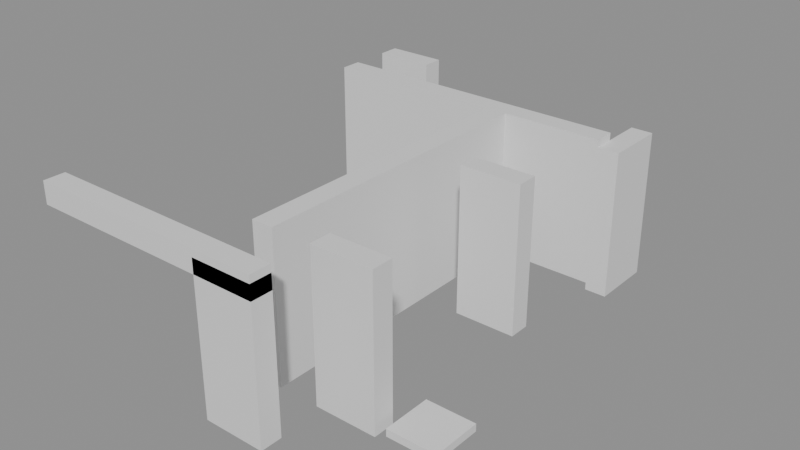 # Source: building_lego.blend  (saved by Blender 5.0.119; exported with 4.5.12 LTS)
import bpy
from mathutils import Matrix  # noqa: F401  (used for matrix-valued properties, if any)

bpy.ops.wm.read_factory_settings(use_empty=True)
scene = bpy.context.scene
scene.name = 'Scene'

# ---- collections
col_01_paredes_externas = bpy.data.collections.new('01_Paredes_Externas'); scene.collection.children.link(col_01_paredes_externas)
col_02_paredes_internas = bpy.data.collections.new('02_Paredes_Internas'); scene.collection.children.link(col_02_paredes_internas)
col_04_moveis_decoracoes = bpy.data.collections.new('04_Moveis_Decoracoes'); scene.collection.children.link(col_04_moveis_decoracoes)

# ---- materials (node trees are filled in below, after node groups)
mat_mat_parede_externa = bpy.data.materials.new('Mat_Parede_Externa')
mat_mat_parede_interna = bpy.data.materials.new('Mat_Parede_Interna')
mat_mat_moveis = bpy.data.materials.new('Mat_Moveis')

# ---- material node trees
mat_mat_parede_externa.use_nodes = True; mat_mat_parede_externa.node_tree.nodes.clear()
_N = mat_mat_parede_externa.node_tree.nodes; _L = mat_mat_parede_externa.node_tree.links
n0 = _N.new('ShaderNodeBsdfPrincipled'); n0.name = 'BSDF - Pré-fundamentado'; n0.location = (-200, 100)
n1 = _N.new('ShaderNodeOutputMaterial'); n1.name = 'Saída de material'; n1.location = (200, 100)
_L.new(n0.outputs[0], n1.inputs[0])
n1.is_active_output = True
mat_mat_parede_interna.use_nodes = True; mat_mat_parede_interna.node_tree.nodes.clear()
_N = mat_mat_parede_interna.node_tree.nodes; _L = mat_mat_parede_interna.node_tree.links
n0 = _N.new('ShaderNodeBsdfPrincipled'); n0.name = 'BSDF - Pré-fundamentado'; n0.location = (-200, 100)
n1 = _N.new('ShaderNodeOutputMaterial'); n1.name = 'Saída de material'; n1.location = (200, 100)
_L.new(n0.outputs[0], n1.inputs[0])
n1.is_active_output = True
mat_mat_moveis.use_nodes = True; mat_mat_moveis.node_tree.nodes.clear()
_N = mat_mat_moveis.node_tree.nodes; _L = mat_mat_moveis.node_tree.links
n0 = _N.new('ShaderNodeBsdfPrincipled'); n0.name = 'BSDF - Pré-fundamentado'; n0.location = (-200, 100)
n1 = _N.new('ShaderNodeOutputMaterial'); n1.name = 'Saída de material'; n1.location = (200, 100)
_L.new(n0.outputs[0], n1.inputs[0])
n1.is_active_output = True

# ---- meshes
me_bloco_stone_wall_4136_525_z17 = bpy.data.meshes.new('Bloco_stone_wall_4136_525_z17')
me_bloco_stone_wall_4136_525_z17.from_pydata([(-0.5, -0.175, -0.18), (0.5, -0.175, -0.18), (0.5, 0.175, -0.18), (-0.5, 0.175, -0.18), (-0.5, -0.175, 0.18), (0.5, -0.175, 0.18), (0.5, 0.175, 0.18), (-0.5, 0.175, 0.18)], [], [(0, 1, 2, 3), (4, 7, 6, 5), (0, 4, 5, 1), (2, 6, 7, 3), (0, 3, 7, 4), (1, 5, 6, 2)])
me_bloco_stone_wall_4136_525_z17.materials.append(mat_mat_parede_externa)
me_bloco_stone_wall_4136_525_z17.update()
me_bloco_stone_wall_4137_525_z17 = bpy.data.meshes.new('Bloco_stone_wall_4137_525_z17')
me_bloco_stone_wall_4137_525_z17.from_pydata([(-0.5, -0.175, -0.18), (0.5, -0.175, -0.18), (0.5, 0.175, -0.18), (-0.5, 0.175, -0.18), (-0.5, -0.175, 0.18), (0.5, -0.175, 0.18), (0.5, 0.175, 0.18), (-0.5, 0.175, 0.18)], [], [(0, 1, 2, 3), (4, 7, 6, 5), (0, 4, 5, 1), (2, 6, 7, 3), (0, 3, 7, 4), (1, 5, 6, 2)])
me_bloco_stone_wall_4137_525_z17.materials.append(mat_mat_parede_externa)
me_bloco_stone_wall_4137_525_z17.update()
me_bloco_stone_wall_4138_525_z17 = bpy.data.meshes.new('Bloco_stone_wall_4138_525_z17')
me_bloco_stone_wall_4138_525_z17.from_pydata([(-0.5, -0.175, -0.18), (0.5, -0.175, -0.18), (0.5, 0.175, -0.18), (-0.5, 0.175, -0.18), (-0.5, -0.175, 0.18), (0.5, -0.175, 0.18), (0.5, 0.175, 0.18), (-0.5, 0.175, 0.18)], [], [(0, 1, 2, 3), (4, 7, 6, 5), (0, 4, 5, 1), (2, 6, 7, 3), (0, 3, 7, 4), (1, 5, 6, 2)])
me_bloco_stone_wall_4138_525_z17.materials.append(mat_mat_parede_externa)
me_bloco_stone_wall_4138_525_z17.update()
me_bloco_stone_post_4139_525_z_1 = bpy.data.meshes.new('Bloco_stone_post_4139_525_z-1')
me_bloco_stone_post_4139_525_z_1.from_pydata([(-0.5, -0.175, -1.2), (0.5, -0.175, -1.2), (0.5, 0.175, -1.2), (-0.5, 0.175, -1.2), (-0.5, -0.175, 1.2), (0.5, -0.175, 1.2), (0.5, 0.175, 1.2), (-0.5, 0.175, 1.2)], [], [(0, 1, 2, 3), (4, 7, 6, 5), (0, 4, 5, 1), (2, 6, 7, 3), (0, 3, 7, 4), (1, 5, 6, 2)])
me_bloco_stone_post_4139_525_z_1.materials.append(mat_mat_parede_externa)
me_bloco_stone_post_4139_525_z_1.update()
me_bloco_stone_wall_4139_525_z17 = bpy.data.meshes.new('Bloco_stone_wall_4139_525_z17')
me_bloco_stone_wall_4139_525_z17.from_pydata([(-0.5, -0.175, -0.18), (0.5, -0.175, -0.18), (0.5, 0.175, -0.18), (-0.5, 0.175, -0.18), (-0.5, -0.175, 0.18), (0.5, -0.175, 0.18), (0.5, 0.175, 0.18), (-0.5, 0.175, 0.18)], [], [(0, 1, 2, 3), (4, 7, 6, 5), (0, 4, 5, 1), (2, 6, 7, 3), (0, 3, 7, 4), (1, 5, 6, 2)])
me_bloco_stone_wall_4139_525_z17.materials.append(mat_mat_parede_externa)
me_bloco_stone_wall_4139_525_z17.update()
me_bloco_stone_arch_4136_532_z0 = bpy.data.meshes.new('Bloco_stone_arch_4136_532_z0')
me_bloco_stone_arch_4136_532_z0.from_pydata([(-0.5, -0.175, -1.2), (0.5, -0.175, -1.2), (0.5, 0.175, -1.2), (-0.5, 0.175, -1.2), (-0.5, -0.175, 1.2), (0.5, -0.175, 1.2), (0.5, 0.175, 1.2), (-0.5, 0.175, 1.2)], [], [(0, 1, 2, 3), (4, 7, 6, 5), (0, 4, 5, 1), (2, 6, 7, 3), (0, 3, 7, 4), (1, 5, 6, 2)])
me_bloco_stone_arch_4136_532_z0.materials.append(mat_mat_parede_externa)
me_bloco_stone_arch_4136_532_z0.update()
me_bloco_stone_arch_4141_531_z_1 = bpy.data.meshes.new('Bloco_stone_arch_4141_531_z-1')
me_bloco_stone_arch_4141_531_z_1.from_pydata([(-0.175, -0.5, -1.2), (0.175, -0.5, -1.2), (0.175, 0.5, -1.2), (-0.175, 0.5, -1.2), (-0.175, -0.5, 1.2), (0.175, -0.5, 1.2), (0.175, 0.5, 1.2), (-0.175, 0.5, 1.2)], [], [(0, 1, 2, 3), (4, 7, 6, 5), (0, 4, 5, 1), (2, 6, 7, 3), (0, 3, 7, 4), (1, 5, 6, 2)])
me_bloco_stone_arch_4141_531_z_1.materials.append(mat_mat_parede_externa)
me_bloco_stone_arch_4141_531_z_1.update()
me_bloco_stone_arch_4140_526_z0 = bpy.data.meshes.new('Bloco_stone_arch_4140_526_z0')
me_bloco_stone_arch_4140_526_z0.from_pydata([(-0.5, -0.175, -1.2), (0.5, -0.175, -1.2), (0.5, 0.175, -1.2), (-0.5, 0.175, -1.2), (-0.5, -0.175, 1.2), (0.5, -0.175, 1.2), (0.5, 0.175, 1.2), (-0.5, 0.175, 1.2)], [], [(0, 1, 2, 3), (4, 7, 6, 5), (0, 4, 5, 1), (2, 6, 7, 3), (0, 3, 7, 4), (1, 5, 6, 2)])
me_bloco_stone_arch_4140_526_z0.materials.append(mat_mat_parede_interna)
me_bloco_stone_arch_4140_526_z0.update()
me_bloco_stone_arch_4140_529_z0 = bpy.data.meshes.new('Bloco_stone_arch_4140_529_z0')
me_bloco_stone_arch_4140_529_z0.from_pydata([(-0.5, -0.175, -1.2), (0.5, -0.175, -1.2), (0.5, 0.175, -1.2), (-0.5, 0.175, -1.2), (-0.5, -0.175, 1.2), (0.5, -0.175, 1.2), (0.5, 0.175, 1.2), (-0.5, 0.175, 1.2)], [], [(0, 1, 2, 3), (4, 7, 6, 5), (0, 4, 5, 1), (2, 6, 7, 3), (0, 3, 7, 4), (1, 5, 6, 2)])
me_bloco_stone_arch_4140_529_z0.materials.append(mat_mat_parede_interna)
me_bloco_stone_arch_4140_529_z0.update()
me_bloco_stone_wall_4136_531_z0 = bpy.data.meshes.new('Bloco_stone_wall_4136_531_z0')
me_bloco_stone_wall_4136_531_z0.from_pydata([(-0.5, -0.175, -1.2), (0.5, -0.175, -1.2), (0.5, 0.175, -1.2), (-0.5, 0.175, -1.2), (-0.5, -0.175, 1.2), (0.5, -0.175, 1.2), (0.5, 0.175, 1.2), (-0.5, 0.175, 1.2)], [], [(0, 1, 2, 3), (4, 7, 6, 5), (0, 4, 5, 1), (2, 6, 7, 3), (0, 3, 7, 4), (1, 5, 6, 2)])
me_bloco_stone_wall_4136_531_z0.materials.append(mat_mat_parede_interna)
me_bloco_stone_wall_4136_531_z0.update()
me_bloco_stone_wall_4137_531_z0 = bpy.data.meshes.new('Bloco_stone_wall_4137_531_z0')
me_bloco_stone_wall_4137_531_z0.from_pydata([(-0.5, -0.175, -1.2), (0.5, -0.175, -1.2), (0.5, 0.175, -1.2), (-0.5, 0.175, -1.2), (-0.5, -0.175, 1.2), (0.5, -0.175, 1.2), (0.5, 0.175, 1.2), (-0.5, 0.175, 1.2)], [], [(0, 1, 2, 3), (4, 7, 6, 5), (0, 4, 5, 1), (2, 6, 7, 3), (0, 3, 7, 4), (1, 5, 6, 2)])
me_bloco_stone_wall_4137_531_z0.materials.append(mat_mat_parede_interna)
me_bloco_stone_wall_4137_531_z0.update()
me_bloco_stone_wall_4138_531_z0 = bpy.data.meshes.new('Bloco_stone_wall_4138_531_z0')
me_bloco_stone_wall_4138_531_z0.from_pydata([(-0.5, -0.175, -1.2), (0.5, -0.175, -1.2), (0.5, 0.175, -1.2), (-0.5, 0.175, -1.2), (-0.5, -0.175, 1.2), (0.5, -0.175, 1.2), (0.5, 0.175, 1.2), (-0.5, 0.175, 1.2)], [], [(0, 1, 2, 3), (4, 7, 6, 5), (0, 4, 5, 1), (2, 6, 7, 3), (0, 3, 7, 4), (1, 5, 6, 2)])
me_bloco_stone_wall_4138_531_z0.materials.append(mat_mat_parede_interna)
me_bloco_stone_wall_4138_531_z0.update()
me_bloco_stone_wall_4139_531_z0 = bpy.data.meshes.new('Bloco_stone_wall_4139_531_z0')
me_bloco_stone_wall_4139_531_z0.from_pydata([(-0.5, -0.175, -1.2), (0.5, -0.175, -1.2), (0.5, 0.175, -1.2), (-0.5, 0.175, -1.2), (-0.5, -0.175, 1.2), (0.5, -0.175, 1.2), (0.5, 0.175, 1.2), (-0.5, 0.175, 1.2)], [], [(0, 1, 2, 3), (4, 7, 6, 5), (0, 4, 5, 1), (2, 6, 7, 3), (0, 3, 7, 4), (1, 5, 6, 2)])
me_bloco_stone_wall_4139_531_z0.materials.append(mat_mat_parede_interna)
me_bloco_stone_wall_4139_531_z0.update()
me_bloco_stone_wall_4140_531_z0 = bpy.data.meshes.new('Bloco_stone_wall_4140_531_z0')
me_bloco_stone_wall_4140_531_z0.from_pydata([(-0.5, -0.175, -1.2), (0.5, -0.175, -1.2), (0.5, 0.175, -1.2), (-0.5, 0.175, -1.2), (-0.5, -0.175, 1.2), (0.5, -0.175, 1.2), (0.5, 0.175, 1.2), (-0.5, 0.175, 1.2)], [], [(0, 1, 2, 3), (4, 7, 6, 5), (0, 4, 5, 1), (2, 6, 7, 3), (0, 3, 7, 4), (1, 5, 6, 2)])
me_bloco_stone_wall_4140_531_z0.materials.append(mat_mat_parede_interna)
me_bloco_stone_wall_4140_531_z0.update()
me_bloco_stone_wall_4139_526_z0 = bpy.data.meshes.new('Bloco_stone_wall_4139_526_z0')
me_bloco_stone_wall_4139_526_z0.from_pydata([(-0.175, -0.5, -1.2), (0.175, -0.5, -1.2), (0.175, 0.5, -1.2), (-0.175, 0.5, -1.2), (-0.175, -0.5, 1.2), (0.175, -0.5, 1.2), (0.175, 0.5, 1.2), (-0.175, 0.5, 1.2)], [], [(0, 1, 2, 3), (4, 7, 6, 5), (0, 4, 5, 1), (2, 6, 7, 3), (0, 3, 7, 4), (1, 5, 6, 2)])
me_bloco_stone_wall_4139_526_z0.materials.append(mat_mat_parede_interna)
me_bloco_stone_wall_4139_526_z0.update()
me_bloco_stone_wall_4139_527_z0 = bpy.data.meshes.new('Bloco_stone_wall_4139_527_z0')
me_bloco_stone_wall_4139_527_z0.from_pydata([(-0.175, -0.5, -1.2), (0.175, -0.5, -1.2), (0.175, 0.5, -1.2), (-0.175, 0.5, -1.2), (-0.175, -0.5, 1.2), (0.175, -0.5, 1.2), (0.175, 0.5, 1.2), (-0.175, 0.5, 1.2)], [], [(0, 1, 2, 3), (4, 7, 6, 5), (0, 4, 5, 1), (2, 6, 7, 3), (0, 3, 7, 4), (1, 5, 6, 2)])
me_bloco_stone_wall_4139_527_z0.materials.append(mat_mat_parede_interna)
me_bloco_stone_wall_4139_527_z0.update()
me_bloco_stone_wall_4139_528_z0 = bpy.data.meshes.new('Bloco_stone_wall_4139_528_z0')
me_bloco_stone_wall_4139_528_z0.from_pydata([(-0.175, -0.5, -1.2), (0.175, -0.5, -1.2), (0.175, 0.5, -1.2), (-0.175, 0.5, -1.2), (-0.175, -0.5, 1.2), (0.175, -0.5, 1.2), (0.175, 0.5, 1.2), (-0.175, 0.5, 1.2)], [], [(0, 1, 2, 3), (4, 7, 6, 5), (0, 4, 5, 1), (2, 6, 7, 3), (0, 3, 7, 4), (1, 5, 6, 2)])
me_bloco_stone_wall_4139_528_z0.materials.append(mat_mat_parede_interna)
me_bloco_stone_wall_4139_528_z0.update()
me_bloco_stone_wall_4139_529_z0 = bpy.data.meshes.new('Bloco_stone_wall_4139_529_z0')
me_bloco_stone_wall_4139_529_z0.from_pydata([(-0.175, -0.5, -1.2), (0.175, -0.5, -1.2), (0.175, 0.5, -1.2), (-0.175, 0.5, -1.2), (-0.175, -0.5, 1.2), (0.175, -0.5, 1.2), (0.175, 0.5, 1.2), (-0.175, 0.5, 1.2)], [], [(0, 1, 2, 3), (4, 7, 6, 5), (0, 4, 5, 1), (2, 6, 7, 3), (0, 3, 7, 4), (1, 5, 6, 2)])
me_bloco_stone_wall_4139_529_z0.materials.append(mat_mat_parede_interna)
me_bloco_stone_wall_4139_529_z0.update()
me_bloco_stone_wall_4139_530_z0 = bpy.data.meshes.new('Bloco_stone_wall_4139_530_z0')
me_bloco_stone_wall_4139_530_z0.from_pydata([(-0.175, -0.5, -1.2), (0.175, -0.5, -1.2), (0.175, 0.5, -1.2), (-0.175, 0.5, -1.2), (-0.175, -0.5, 1.2), (0.175, -0.5, 1.2), (0.175, 0.5, 1.2), (-0.175, 0.5, 1.2)], [], [(0, 1, 2, 3), (4, 7, 6, 5), (0, 4, 5, 1), (2, 6, 7, 3), (0, 3, 7, 4), (1, 5, 6, 2)])
me_bloco_stone_wall_4139_530_z0.materials.append(mat_mat_parede_interna)
me_bloco_stone_wall_4139_530_z0.update()
me_movel_web_4141_526_z0 = bpy.data.meshes.new('Movel_web_4141_526_z0')
me_movel_web_4141_526_z0.from_pydata([(-0.4, -0.4, -0.06), (0.4, -0.4, -0.06), (0.4, 0.4, -0.06), (-0.4, 0.4, -0.06), (-0.4, -0.4, 0.06), (0.4, -0.4, 0.06), (0.4, 0.4, 0.06), (-0.4, 0.4, 0.06)], [], [(0, 1, 2, 3), (4, 7, 6, 5), (0, 4, 5, 1), (2, 6, 7, 3), (0, 3, 7, 4), (1, 5, 6, 2)])
me_movel_web_4141_526_z0.materials.append(mat_mat_moveis)
me_movel_web_4141_526_z0.update()
me_movel_web_4137_532_z0 = bpy.data.meshes.new('Movel_web_4137_532_z0')
me_movel_web_4137_532_z0.from_pydata([(-0.4, -0.4, -0.06), (0.4, -0.4, -0.06), (0.4, 0.4, -0.06), (-0.4, 0.4, -0.06), (-0.4, -0.4, 0.06), (0.4, -0.4, 0.06), (0.4, 0.4, 0.06), (-0.4, 0.4, 0.06)], [], [(0, 1, 2, 3), (4, 7, 6, 5), (0, 4, 5, 1), (2, 6, 7, 3), (0, 3, 7, 4), (1, 5, 6, 2)])
me_movel_web_4137_532_z0.materials.append(mat_mat_moveis)
me_movel_web_4137_532_z0.update()

# ---- objects
ob_parede_externa_norte_y525_x4136_4139 = bpy.data.objects.new('Parede_Externa_Norte_Y525_X4136_4139', None)
ob_bloco_stone_wall_4136_525_z17 = bpy.data.objects.new('Bloco_stone_wall_4136_525_z17', me_bloco_stone_wall_4136_525_z17)
ob_bloco_stone_wall_4137_525_z17 = bpy.data.objects.new('Bloco_stone_wall_4137_525_z17', me_bloco_stone_wall_4137_525_z17)
ob_bloco_stone_wall_4138_525_z17 = bpy.data.objects.new('Bloco_stone_wall_4138_525_z17', me_bloco_stone_wall_4138_525_z17)
ob_bloco_stone_post_4139_525_z_1 = bpy.data.objects.new('Bloco_stone_post_4139_525_z-1', me_bloco_stone_post_4139_525_z_1)
ob_bloco_stone_wall_4139_525_z17 = bpy.data.objects.new('Bloco_stone_wall_4139_525_z17', me_bloco_stone_wall_4139_525_z17)
ob_parede_externa_sul_y532_x4136_4136 = bpy.data.objects.new('Parede_Externa_Sul_Y532_X4136_4136', None)
ob_bloco_stone_arch_4136_532_z0 = bpy.data.objects.new('Bloco_stone_arch_4136_532_z0', me_bloco_stone_arch_4136_532_z0)
ob_parede_externa_leste_x4141_y531_531 = bpy.data.objects.new('Parede_Externa_Leste_X4141_Y531_531', None)
ob_bloco_stone_arch_4141_531_z_1 = bpy.data.objects.new('Bloco_stone_arch_4141_531_z-1', me_bloco_stone_arch_4141_531_z_1)
ob_parede_interna_ew_02_y526_x4140_4140 = bpy.data.objects.new('Parede_Interna_EW_02_Y526_X4140_4140', None)
ob_bloco_stone_arch_4140_526_z0 = bpy.data.objects.new('Bloco_stone_arch_4140_526_z0', me_bloco_stone_arch_4140_526_z0)
ob_parede_interna_ew_03_y529_x4140_4140 = bpy.data.objects.new('Parede_Interna_EW_03_Y529_X4140_4140', None)
ob_bloco_stone_arch_4140_529_z0 = bpy.data.objects.new('Bloco_stone_arch_4140_529_z0', me_bloco_stone_arch_4140_529_z0)
ob_parede_interna_ew_04_y531_x4136_4140 = bpy.data.objects.new('Parede_Interna_EW_04_Y531_X4136_4140', None)
ob_bloco_stone_wall_4136_531_z0 = bpy.data.objects.new('Bloco_stone_wall_4136_531_z0', me_bloco_stone_wall_4136_531_z0)
ob_bloco_stone_wall_4137_531_z0 = bpy.data.objects.new('Bloco_stone_wall_4137_531_z0', me_bloco_stone_wall_4137_531_z0)
ob_bloco_stone_wall_4138_531_z0 = bpy.data.objects.new('Bloco_stone_wall_4138_531_z0', me_bloco_stone_wall_4138_531_z0)
ob_bloco_stone_wall_4139_531_z0 = bpy.data.objects.new('Bloco_stone_wall_4139_531_z0', me_bloco_stone_wall_4139_531_z0)
ob_bloco_stone_wall_4140_531_z0 = bpy.data.objects.new('Bloco_stone_wall_4140_531_z0', me_bloco_stone_wall_4140_531_z0)
ob_parede_interna_ns_06_x4139_y526_530 = bpy.data.objects.new('Parede_Interna_NS_06_X4139_Y526_530', None)
ob_bloco_stone_wall_4139_526_z0 = bpy.data.objects.new('Bloco_stone_wall_4139_526_z0', me_bloco_stone_wall_4139_526_z0)
ob_bloco_stone_wall_4139_527_z0 = bpy.data.objects.new('Bloco_stone_wall_4139_527_z0', me_bloco_stone_wall_4139_527_z0)
ob_bloco_stone_wall_4139_528_z0 = bpy.data.objects.new('Bloco_stone_wall_4139_528_z0', me_bloco_stone_wall_4139_528_z0)
ob_bloco_stone_wall_4139_529_z0 = bpy.data.objects.new('Bloco_stone_wall_4139_529_z0', me_bloco_stone_wall_4139_529_z0)
ob_bloco_stone_wall_4139_530_z0 = bpy.data.objects.new('Bloco_stone_wall_4139_530_z0', me_bloco_stone_wall_4139_530_z0)
ob_moveis_decoracoes = bpy.data.objects.new('Moveis_Decoracoes', None)
ob_movel_web_4141_526_z0 = bpy.data.objects.new('Movel_web_4141_526_z0', me_movel_web_4141_526_z0)
ob_movel_web_4137_532_z0 = bpy.data.objects.new('Movel_web_4137_532_z0', me_movel_web_4137_532_z0)

# ---- transforms, parenting, visibility, modifiers, constraints
ob_parede_externa_norte_y525_x4136_4139.location = (-1.0, -3.5, 0.0)
ob_parede_externa_norte_y525_x4136_4139.empty_display_type = 'CUBE'
ob_bloco_stone_wall_4136_525_z17.parent = ob_parede_externa_norte_y525_x4136_4139
ob_bloco_stone_wall_4136_525_z17.matrix_parent_inverse = Matrix(((1.0, -0.0, 0.0, 1.0), (-0.0, 1.0, -0.0, 3.5), (0.0, -0.0, 1.0, -0.0), (-0.0, 0.0, -0.0, 1.0)))
ob_bloco_stone_wall_4136_525_z17.location = (-2.5, -3.825, 2.34)
ob_bloco_stone_wall_4137_525_z17.parent = ob_parede_externa_norte_y525_x4136_4139
ob_bloco_stone_wall_4137_525_z17.matrix_parent_inverse = Matrix(((1.0, -0.0, 0.0, 1.0), (-0.0, 1.0, -0.0, 3.5), (0.0, -0.0, 1.0, -0.0), (-0.0, 0.0, -0.0, 1.0)))
ob_bloco_stone_wall_4137_525_z17.location = (-1.5, -3.825, 2.34)
ob_bloco_stone_wall_4138_525_z17.parent = ob_parede_externa_norte_y525_x4136_4139
ob_bloco_stone_wall_4138_525_z17.matrix_parent_inverse = Matrix(((1.0, -0.0, 0.0, 1.0), (-0.0, 1.0, -0.0, 3.5), (0.0, -0.0, 1.0, -0.0), (-0.0, 0.0, -0.0, 1.0)))
ob_bloco_stone_wall_4138_525_z17.location = (-0.5, -3.825, 2.34)
ob_bloco_stone_post_4139_525_z_1.parent = ob_parede_externa_norte_y525_x4136_4139
ob_bloco_stone_post_4139_525_z_1.matrix_parent_inverse = Matrix(((1.0, -0.0, 0.0, 1.0), (-0.0, 1.0, -0.0, 3.5), (0.0, -0.0, 1.0, -0.0), (-0.0, 0.0, -0.0, 1.0)))
ob_bloco_stone_post_4139_525_z_1.location = (0.5, -3.825, 1.2)
ob_bloco_stone_wall_4139_525_z17.parent = ob_parede_externa_norte_y525_x4136_4139
ob_bloco_stone_wall_4139_525_z17.matrix_parent_inverse = Matrix(((1.0, -0.0, 0.0, 1.0), (-0.0, 1.0, -0.0, 3.5), (0.0, -0.0, 1.0, -0.0), (-0.0, 0.0, -0.0, 1.0)))
ob_bloco_stone_wall_4139_525_z17.location = (0.5, -3.825, 2.34)
ob_parede_externa_sul_y532_x4136_4136.location = (-2.5, 3.5, 0.12)
ob_parede_externa_sul_y532_x4136_4136.empty_display_type = 'CUBE'
ob_bloco_stone_arch_4136_532_z0.parent = ob_parede_externa_sul_y532_x4136_4136
ob_bloco_stone_arch_4136_532_z0.matrix_parent_inverse = Matrix(((1.0, -0.0, 0.0, 2.5), (-0.0, 1.0, -0.0, -3.5), (0.0, -0.0, 1.0, -0.12), (-0.0, 0.0, -0.0, 1.0)))
ob_bloco_stone_arch_4136_532_z0.location = (-2.5, 3.175, 1.32)
ob_parede_externa_leste_x4141_y531_531.location = (2.5, 2.5, 0.0)
ob_parede_externa_leste_x4141_y531_531.empty_display_type = 'CUBE'
ob_bloco_stone_arch_4141_531_z_1.parent = ob_parede_externa_leste_x4141_y531_531
ob_bloco_stone_arch_4141_531_z_1.matrix_parent_inverse = Matrix(((1.0, -0.0, 0.0, -2.5), (-0.0, 1.0, -0.0, -2.5), (0.0, -0.0, 1.0, -0.0), (-0.0, 0.0, -0.0, 1.0)))
ob_bloco_stone_arch_4141_531_z_1.location = (2.175, 2.5, 1.2)
ob_parede_interna_ew_02_y526_x4140_4140.location = (1.5, -2.5, 0.12)
ob_parede_interna_ew_02_y526_x4140_4140.empty_display_type = 'CUBE'
ob_bloco_stone_arch_4140_526_z0.parent = ob_parede_interna_ew_02_y526_x4140_4140
ob_bloco_stone_arch_4140_526_z0.matrix_parent_inverse = Matrix(((1.0, -0.0, 0.0, -1.5), (-0.0, 1.0, -0.0, 2.5), (0.0, -0.0, 1.0, -0.12), (-0.0, 0.0, -0.0, 1.0)))
ob_bloco_stone_arch_4140_526_z0.location = (1.5, -2.825, 1.32)
ob_parede_interna_ew_03_y529_x4140_4140.location = (1.5, 0.5, 0.12)
ob_parede_interna_ew_03_y529_x4140_4140.empty_display_type = 'CUBE'
ob_bloco_stone_arch_4140_529_z0.parent = ob_parede_interna_ew_03_y529_x4140_4140
ob_bloco_stone_arch_4140_529_z0.matrix_parent_inverse = Matrix(((1.0, -0.0, 0.0, -1.5), (-0.0, 1.0, -0.0, -0.5), (0.0, -0.0, 1.0, -0.12), (-0.0, 0.0, -0.0, 1.0)))
ob_bloco_stone_arch_4140_529_z0.location = (1.5, 0.175, 1.32)
ob_parede_interna_ew_04_y531_x4136_4140.location = (-0.5, 2.5, 0.12)
ob_parede_interna_ew_04_y531_x4136_4140.empty_display_type = 'CUBE'
ob_bloco_stone_wall_4136_531_z0.parent = ob_parede_interna_ew_04_y531_x4136_4140
ob_bloco_stone_wall_4136_531_z0.matrix_parent_inverse = Matrix(((1.0, -0.0, 0.0, 0.5), (-0.0, 1.0, -0.0, -2.5), (0.0, -0.0, 1.0, -0.12), (-0.0, 0.0, -0.0, 1.0)))
ob_bloco_stone_wall_4136_531_z0.location = (-2.5, 2.175, 1.32)
ob_bloco_stone_wall_4137_531_z0.parent = ob_parede_interna_ew_04_y531_x4136_4140
ob_bloco_stone_wall_4137_531_z0.matrix_parent_inverse = Matrix(((1.0, -0.0, 0.0, 0.5), (-0.0, 1.0, -0.0, -2.5), (0.0, -0.0, 1.0, -0.12), (-0.0, 0.0, -0.0, 1.0)))
ob_bloco_stone_wall_4137_531_z0.location = (-1.5, 2.175, 1.32)
ob_bloco_stone_wall_4138_531_z0.parent = ob_parede_interna_ew_04_y531_x4136_4140
ob_bloco_stone_wall_4138_531_z0.matrix_parent_inverse = Matrix(((1.0, -0.0, 0.0, 0.5), (-0.0, 1.0, -0.0, -2.5), (0.0, -0.0, 1.0, -0.12), (-0.0, 0.0, -0.0, 1.0)))
ob_bloco_stone_wall_4138_531_z0.location = (-0.5, 2.175, 1.32)
ob_bloco_stone_wall_4139_531_z0.parent = ob_parede_interna_ew_04_y531_x4136_4140
ob_bloco_stone_wall_4139_531_z0.matrix_parent_inverse = Matrix(((1.0, -0.0, 0.0, 0.5), (-0.0, 1.0, -0.0, -2.5), (0.0, -0.0, 1.0, -0.12), (-0.0, 0.0, -0.0, 1.0)))
ob_bloco_stone_wall_4139_531_z0.location = (0.5, 2.175, 1.32)
ob_bloco_stone_wall_4140_531_z0.parent = ob_parede_interna_ew_04_y531_x4136_4140
ob_bloco_stone_wall_4140_531_z0.matrix_parent_inverse = Matrix(((1.0, -0.0, 0.0, 0.5), (-0.0, 1.0, -0.0, -2.5), (0.0, -0.0, 1.0, -0.12), (-0.0, 0.0, -0.0, 1.0)))
ob_bloco_stone_wall_4140_531_z0.location = (1.5, 2.175, 1.32)
ob_parede_interna_ns_06_x4139_y526_530.location = (0.5, -0.5, 0.12)
ob_parede_interna_ns_06_x4139_y526_530.empty_display_type = 'CUBE'
ob_bloco_stone_wall_4139_526_z0.parent = ob_parede_interna_ns_06_x4139_y526_530
ob_bloco_stone_wall_4139_526_z0.matrix_parent_inverse = Matrix(((1.0, -0.0, 0.0, -0.5), (-0.0, 1.0, -0.0, 0.5), (0.0, -0.0, 1.0, -0.12), (-0.0, 0.0, -0.0, 1.0)))
ob_bloco_stone_wall_4139_526_z0.location = (0.175, -2.5, 1.32)
ob_bloco_stone_wall_4139_527_z0.parent = ob_parede_interna_ns_06_x4139_y526_530
ob_bloco_stone_wall_4139_527_z0.matrix_parent_inverse = Matrix(((1.0, -0.0, 0.0, -0.5), (-0.0, 1.0, -0.0, 0.5), (0.0, -0.0, 1.0, -0.12), (-0.0, 0.0, -0.0, 1.0)))
ob_bloco_stone_wall_4139_527_z0.location = (0.175, -1.5, 1.32)
ob_bloco_stone_wall_4139_528_z0.parent = ob_parede_interna_ns_06_x4139_y526_530
ob_bloco_stone_wall_4139_528_z0.matrix_parent_inverse = Matrix(((1.0, -0.0, 0.0, -0.5), (-0.0, 1.0, -0.0, 0.5), (0.0, -0.0, 1.0, -0.12), (-0.0, 0.0, -0.0, 1.0)))
ob_bloco_stone_wall_4139_528_z0.location = (0.175, -0.5, 1.32)
ob_bloco_stone_wall_4139_529_z0.parent = ob_parede_interna_ns_06_x4139_y526_530
ob_bloco_stone_wall_4139_529_z0.matrix_parent_inverse = Matrix(((1.0, -0.0, 0.0, -0.5), (-0.0, 1.0, -0.0, 0.5), (0.0, -0.0, 1.0, -0.12), (-0.0, 0.0, -0.0, 1.0)))
ob_bloco_stone_wall_4139_529_z0.location = (0.175, 0.5, 1.32)
ob_bloco_stone_wall_4139_530_z0.parent = ob_parede_interna_ns_06_x4139_y526_530
ob_bloco_stone_wall_4139_530_z0.matrix_parent_inverse = Matrix(((1.0, -0.0, 0.0, -0.5), (-0.0, 1.0, -0.0, 0.5), (0.0, -0.0, 1.0, -0.12), (-0.0, 0.0, -0.0, 1.0)))
ob_bloco_stone_wall_4139_530_z0.location = (0.175, 1.5, 1.32)
ob_moveis_decoracoes.location = (0.0, 0.0, 0.0)
ob_moveis_decoracoes.empty_display_type = 'CUBE'
ob_movel_web_4141_526_z0.parent = ob_moveis_decoracoes
ob_movel_web_4141_526_z0.location = (2.5, -2.5, 0.18)
ob_movel_web_4137_532_z0.parent = ob_moveis_decoracoes
ob_movel_web_4137_532_z0.location = (-1.5, 3.5, 0.18)

# ---- collection membership
col_01_paredes_externas.objects.link(ob_parede_externa_norte_y525_x4136_4139)
col_01_paredes_externas.objects.link(ob_bloco_stone_wall_4136_525_z17)
col_01_paredes_externas.objects.link(ob_bloco_stone_wall_4137_525_z17)
col_01_paredes_externas.objects.link(ob_bloco_stone_wall_4138_525_z17)
col_01_paredes_externas.objects.link(ob_bloco_stone_post_4139_525_z_1)
col_01_paredes_externas.objects.link(ob_bloco_stone_wall_4139_525_z17)
col_01_paredes_externas.objects.link(ob_parede_externa_sul_y532_x4136_4136)
col_01_paredes_externas.objects.link(ob_bloco_stone_arch_4136_532_z0)
col_01_paredes_externas.objects.link(ob_parede_externa_leste_x4141_y531_531)
col_01_paredes_externas.objects.link(ob_bloco_stone_arch_4141_531_z_1)
col_02_paredes_internas.objects.link(ob_parede_interna_ew_02_y526_x4140_4140)
col_02_paredes_internas.objects.link(ob_bloco_stone_arch_4140_526_z0)
col_02_paredes_internas.objects.link(ob_parede_interna_ew_03_y529_x4140_4140)
col_02_paredes_internas.objects.link(ob_bloco_stone_arch_4140_529_z0)
col_02_paredes_internas.objects.link(ob_parede_interna_ew_04_y531_x4136_4140)
col_02_paredes_internas.objects.link(ob_bloco_stone_wall_4136_531_z0)
col_02_paredes_internas.objects.link(ob_bloco_stone_wall_4137_531_z0)
col_02_paredes_internas.objects.link(ob_bloco_stone_wall_4138_531_z0)
col_02_paredes_internas.objects.link(ob_bloco_stone_wall_4139_531_z0)
col_02_paredes_internas.objects.link(ob_bloco_stone_wall_4140_531_z0)
col_02_paredes_internas.objects.link(ob_parede_interna_ns_06_x4139_y526_530)
col_02_paredes_internas.objects.link(ob_bloco_stone_wall_4139_526_z0)
col_02_paredes_internas.objects.link(ob_bloco_stone_wall_4139_527_z0)
col_02_paredes_internas.objects.link(ob_bloco_stone_wall_4139_528_z0)
col_02_paredes_internas.objects.link(ob_bloco_stone_wall_4139_529_z0)
col_02_paredes_internas.objects.link(ob_bloco_stone_wall_4139_530_z0)
col_04_moveis_decoracoes.objects.link(ob_moveis_decoracoes)
col_04_moveis_decoracoes.objects.link(ob_movel_web_4141_526_z0)
col_04_moveis_decoracoes.objects.link(ob_movel_web_4137_532_z0)

# ---- scene / render settings (as saved in the file)
scene.frame_start = 1; scene.frame_end = 250; scene.frame_set(1)
scene.render.engine = 'BLENDER_EEVEE_NEXT'
scene.render.bake_bias = 0.0
scene.render.bake_samples = 0
scene.cycles.sampling_pattern = 'TABULATED_SOBOL'
scene.eevee.use_volume_custom_range = False
bpy.context.view_layer.update()

# ---- added for rendering (the .blend has no active camera and no usable light): camera, sun + grey world if the file has none
cam_auto = bpy.data.cameras.new('AutoCamera')
cam_auto.lens = 50.0
cam_auto.sensor_width = 36.0
cam_auto.clip_end = 1000.0
ob_auto_camera = bpy.data.objects.new('AutoCamera', cam_auto)
scene.collection.objects.link(ob_auto_camera)
ob_auto_camera.location = (9.36597, -11.3492, 8.79278)
ob_auto_camera.rotation_euler = (1.09748, -7.21219e-08, 0.694738)
scene.camera = ob_auto_camera
light_auto_sun = bpy.data.lights.new('AutoSun', 'SUN')
light_auto_sun.energy = 3.0
light_auto_sun.angle = 0.0523599
ob_auto_sun = bpy.data.objects.new('AutoSun', light_auto_sun)
scene.collection.objects.link(ob_auto_sun)
ob_auto_sun.rotation_euler = (0.872665, 0.174533, 0.523599)
if scene.world is None:
    world_auto = bpy.data.worlds.new('AutoWorld')
    world_auto.color = (0.3, 0.3, 0.3)
    scene.world = world_auto
bpy.context.view_layer.update()
